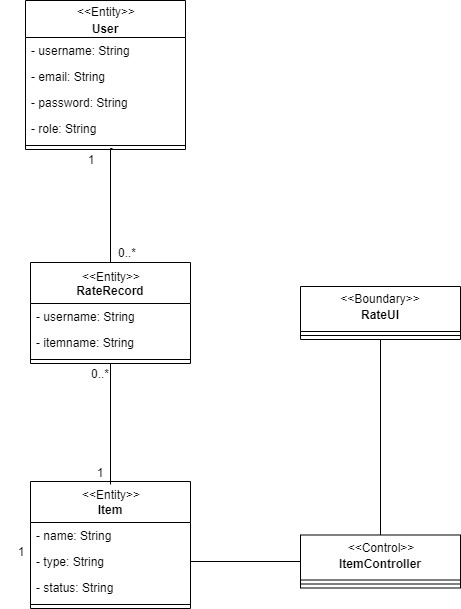

The diagram above was exported from draw.io. Its source (the exported page's mxGraphModel, read from the mxfile embedded in the PNG):
<mxGraphModel dx="1422" dy="723" grid="1" gridSize="10" guides="1" tooltips="1" connect="1" arrows="1" fold="1" page="1" pageScale="1" pageWidth="850" pageHeight="1100" math="0" shadow="0">
  <root>
    <mxCell id="-g7jfPhdrKky_ucqFQNF-0" />
    <mxCell id="-g7jfPhdrKky_ucqFQNF-1" parent="-g7jfPhdrKky_ucqFQNF-0" />
    <mxCell id="y7dT07b8OsA-X8faxX6m-0" value="&#10;Item" style="swimlane;fontStyle=1;align=center;verticalAlign=top;childLayout=stackLayout;horizontal=1;startSize=41;horizontalStack=0;resizeParent=1;resizeParentMax=0;resizeLast=0;collapsible=1;marginBottom=0;" vertex="1" parent="-g7jfPhdrKky_ucqFQNF-1">
      <mxGeometry x="209" y="517" width="160" height="127" as="geometry" />
    </mxCell>
    <mxCell id="y7dT07b8OsA-X8faxX6m-1" value="- name: String" style="text;strokeColor=none;fillColor=none;align=left;verticalAlign=top;spacingLeft=4;spacingRight=4;overflow=hidden;rotatable=0;points=[[0,0.5],[1,0.5]];portConstraint=eastwest;" vertex="1" parent="y7dT07b8OsA-X8faxX6m-0">
      <mxGeometry y="41" width="160" height="26" as="geometry" />
    </mxCell>
    <mxCell id="y7dT07b8OsA-X8faxX6m-2" value="- type: String" style="text;strokeColor=none;fillColor=none;align=left;verticalAlign=top;spacingLeft=4;spacingRight=4;overflow=hidden;rotatable=0;points=[[0,0.5],[1,0.5]];portConstraint=eastwest;" vertex="1" parent="y7dT07b8OsA-X8faxX6m-0">
      <mxGeometry y="67" width="160" height="26" as="geometry" />
    </mxCell>
    <mxCell id="y7dT07b8OsA-X8faxX6m-3" value="- status: String" style="text;strokeColor=none;fillColor=none;align=left;verticalAlign=top;spacingLeft=4;spacingRight=4;overflow=hidden;rotatable=0;points=[[0,0.5],[1,0.5]];portConstraint=eastwest;" vertex="1" parent="y7dT07b8OsA-X8faxX6m-0">
      <mxGeometry y="93" width="160" height="26" as="geometry" />
    </mxCell>
    <mxCell id="y7dT07b8OsA-X8faxX6m-4" value="" style="line;strokeWidth=1;fillColor=none;align=left;verticalAlign=middle;spacingTop=-1;spacingLeft=3;spacingRight=3;rotatable=0;labelPosition=right;points=[];portConstraint=eastwest;" vertex="1" parent="y7dT07b8OsA-X8faxX6m-0">
      <mxGeometry y="119" width="160" height="8" as="geometry" />
    </mxCell>
    <mxCell id="y7dT07b8OsA-X8faxX6m-5" value="&amp;lt;&amp;lt;Entity&amp;gt;&amp;gt;" style="text;html=1;strokeColor=none;fillColor=none;align=center;verticalAlign=middle;whiteSpace=wrap;rounded=0;" vertex="1" parent="-g7jfPhdrKky_ucqFQNF-1">
      <mxGeometry x="209" y="520" width="160" height="20" as="geometry" />
    </mxCell>
    <mxCell id="y7dT07b8OsA-X8faxX6m-6" value="1" style="text;html=1;strokeColor=none;fillColor=none;align=center;verticalAlign=middle;whiteSpace=wrap;rounded=0;" vertex="1" parent="-g7jfPhdrKky_ucqFQNF-1">
      <mxGeometry x="179" y="577" width="40" height="20" as="geometry" />
    </mxCell>
    <mxCell id="y7dT07b8OsA-X8faxX6m-7" value="1" style="text;html=1;strokeColor=none;fillColor=none;align=center;verticalAlign=middle;whiteSpace=wrap;rounded=0;" vertex="1" parent="-g7jfPhdrKky_ucqFQNF-1">
      <mxGeometry x="258" y="498" width="40" height="20" as="geometry" />
    </mxCell>
    <mxCell id="y7dT07b8OsA-X8faxX6m-8" style="edgeStyle=orthogonalEdgeStyle;rounded=0;orthogonalLoop=1;jettySize=auto;html=1;exitX=0;exitY=0.5;exitDx=0;exitDy=0;entryX=1;entryY=0.5;entryDx=0;entryDy=0;endArrow=none;endFill=0;" edge="1" parent="-g7jfPhdrKky_ucqFQNF-1" source="y7dT07b8OsA-X8faxX6m-10" target="y7dT07b8OsA-X8faxX6m-2">
      <mxGeometry relative="1" as="geometry" />
    </mxCell>
    <mxCell id="y7dT07b8OsA-X8faxX6m-9" style="edgeStyle=orthogonalEdgeStyle;rounded=0;orthogonalLoop=1;jettySize=auto;html=1;exitX=0.5;exitY=0;exitDx=0;exitDy=0;entryX=0.5;entryY=1;entryDx=0;entryDy=0;endArrow=none;endFill=0;" edge="1" parent="-g7jfPhdrKky_ucqFQNF-1" source="y7dT07b8OsA-X8faxX6m-12" target="y7dT07b8OsA-X8faxX6m-13">
      <mxGeometry relative="1" as="geometry" />
    </mxCell>
    <mxCell id="y7dT07b8OsA-X8faxX6m-10" value="&#10;ItemController" style="swimlane;fontStyle=1;align=center;verticalAlign=top;childLayout=stackLayout;horizontal=1;startSize=45;horizontalStack=0;resizeParent=1;resizeParentMax=0;resizeLast=0;collapsible=1;marginBottom=0;" vertex="1" parent="-g7jfPhdrKky_ucqFQNF-1">
      <mxGeometry x="479" y="570.5" width="160" height="53" as="geometry" />
    </mxCell>
    <mxCell id="y7dT07b8OsA-X8faxX6m-11" value="" style="line;strokeWidth=1;fillColor=none;align=left;verticalAlign=middle;spacingTop=-1;spacingLeft=3;spacingRight=3;rotatable=0;labelPosition=right;points=[];portConstraint=eastwest;" vertex="1" parent="y7dT07b8OsA-X8faxX6m-10">
      <mxGeometry y="45" width="160" height="8" as="geometry" />
    </mxCell>
    <mxCell id="y7dT07b8OsA-X8faxX6m-12" value="&amp;lt;&amp;lt;Control&amp;gt;&amp;gt;" style="text;html=1;strokeColor=none;fillColor=none;align=center;verticalAlign=middle;whiteSpace=wrap;rounded=0;" vertex="1" parent="-g7jfPhdrKky_ucqFQNF-1">
      <mxGeometry x="479" y="572.5" width="160" height="20" as="geometry" />
    </mxCell>
    <mxCell id="y7dT07b8OsA-X8faxX6m-13" value="&#10;RateUI" style="swimlane;fontStyle=1;align=center;verticalAlign=top;childLayout=stackLayout;horizontal=1;startSize=45;horizontalStack=0;resizeParent=1;resizeParentMax=0;resizeLast=0;collapsible=1;marginBottom=0;" vertex="1" parent="-g7jfPhdrKky_ucqFQNF-1">
      <mxGeometry x="479" y="322" width="160" height="53" as="geometry" />
    </mxCell>
    <mxCell id="y7dT07b8OsA-X8faxX6m-14" value="" style="line;strokeWidth=1;fillColor=none;align=left;verticalAlign=middle;spacingTop=-1;spacingLeft=3;spacingRight=3;rotatable=0;labelPosition=right;points=[];portConstraint=eastwest;" vertex="1" parent="y7dT07b8OsA-X8faxX6m-13">
      <mxGeometry y="45" width="160" height="8" as="geometry" />
    </mxCell>
    <mxCell id="y7dT07b8OsA-X8faxX6m-15" value="&amp;lt;&amp;lt;Boundary&amp;gt;&amp;gt;" style="text;html=1;strokeColor=none;fillColor=none;align=center;verticalAlign=middle;whiteSpace=wrap;rounded=0;" vertex="1" parent="-g7jfPhdrKky_ucqFQNF-1">
      <mxGeometry x="479" y="324" width="160" height="20" as="geometry" />
    </mxCell>
    <mxCell id="3meoNVo_0xmB31r1cbd--0" style="edgeStyle=orthogonalEdgeStyle;rounded=0;orthogonalLoop=1;jettySize=auto;html=1;exitX=1.05;exitY=-0.05;exitDx=0;exitDy=0;entryX=0.5;entryY=0;entryDx=0;entryDy=0;endArrow=none;endFill=0;exitPerimeter=0;" edge="1" parent="-g7jfPhdrKky_ucqFQNF-1" source="3meoNVo_0xmB31r1cbd--7" target="3meoNVo_0xmB31r1cbd--12">
      <mxGeometry relative="1" as="geometry">
        <Array as="points">
          <mxPoint x="289" y="184" />
        </Array>
      </mxGeometry>
    </mxCell>
    <mxCell id="3meoNVo_0xmB31r1cbd--1" value="&#10;User" style="swimlane;fontStyle=1;align=center;verticalAlign=top;childLayout=stackLayout;horizontal=1;startSize=37;horizontalStack=0;resizeParent=1;resizeParentMax=0;resizeLast=0;collapsible=1;marginBottom=0;" vertex="1" parent="-g7jfPhdrKky_ucqFQNF-1">
      <mxGeometry x="204" y="36" width="160" height="149" as="geometry" />
    </mxCell>
    <mxCell id="3meoNVo_0xmB31r1cbd--2" value="- username: String" style="text;strokeColor=none;fillColor=none;align=left;verticalAlign=top;spacingLeft=4;spacingRight=4;overflow=hidden;rotatable=0;points=[[0,0.5],[1,0.5]];portConstraint=eastwest;" vertex="1" parent="3meoNVo_0xmB31r1cbd--1">
      <mxGeometry y="37" width="160" height="26" as="geometry" />
    </mxCell>
    <mxCell id="3meoNVo_0xmB31r1cbd--3" value="- email: String" style="text;strokeColor=none;fillColor=none;align=left;verticalAlign=top;spacingLeft=4;spacingRight=4;overflow=hidden;rotatable=0;points=[[0,0.5],[1,0.5]];portConstraint=eastwest;" vertex="1" parent="3meoNVo_0xmB31r1cbd--1">
      <mxGeometry y="63" width="160" height="26" as="geometry" />
    </mxCell>
    <mxCell id="3meoNVo_0xmB31r1cbd--4" value="- password: String" style="text;strokeColor=none;fillColor=none;align=left;verticalAlign=top;spacingLeft=4;spacingRight=4;overflow=hidden;rotatable=0;points=[[0,0.5],[1,0.5]];portConstraint=eastwest;" vertex="1" parent="3meoNVo_0xmB31r1cbd--1">
      <mxGeometry y="89" width="160" height="26" as="geometry" />
    </mxCell>
    <mxCell id="3meoNVo_0xmB31r1cbd--15" value="- role: String" style="text;strokeColor=none;fillColor=none;align=left;verticalAlign=top;spacingLeft=4;spacingRight=4;overflow=hidden;rotatable=0;points=[[0,0.5],[1,0.5]];portConstraint=eastwest;" vertex="1" parent="3meoNVo_0xmB31r1cbd--1">
      <mxGeometry y="115" width="160" height="26" as="geometry" />
    </mxCell>
    <mxCell id="3meoNVo_0xmB31r1cbd--5" value="" style="line;strokeWidth=1;fillColor=none;align=left;verticalAlign=middle;spacingTop=-1;spacingLeft=3;spacingRight=3;rotatable=0;labelPosition=right;points=[];portConstraint=eastwest;" vertex="1" parent="3meoNVo_0xmB31r1cbd--1">
      <mxGeometry y="141" width="160" height="8" as="geometry" />
    </mxCell>
    <mxCell id="3meoNVo_0xmB31r1cbd--6" value="&amp;lt;&amp;lt;Entity&amp;gt;&amp;gt;" style="text;html=1;strokeColor=none;fillColor=none;align=center;verticalAlign=middle;whiteSpace=wrap;rounded=0;" vertex="1" parent="-g7jfPhdrKky_ucqFQNF-1">
      <mxGeometry x="204" y="37" width="160" height="20" as="geometry" />
    </mxCell>
    <mxCell id="3meoNVo_0xmB31r1cbd--7" value="1" style="text;html=1;strokeColor=none;fillColor=none;align=center;verticalAlign=middle;whiteSpace=wrap;rounded=0;" vertex="1" parent="-g7jfPhdrKky_ucqFQNF-1">
      <mxGeometry x="249" y="185" width="40" height="20" as="geometry" />
    </mxCell>
    <mxCell id="3meoNVo_0xmB31r1cbd--17" style="edgeStyle=orthogonalEdgeStyle;rounded=0;orthogonalLoop=1;jettySize=auto;html=1;exitX=0.5;exitY=1;exitDx=0;exitDy=0;entryX=0.5;entryY=0;entryDx=0;entryDy=0;endArrow=none;endFill=0;" edge="1" parent="-g7jfPhdrKky_ucqFQNF-1" source="3meoNVo_0xmB31r1cbd--8" target="y7dT07b8OsA-X8faxX6m-5">
      <mxGeometry relative="1" as="geometry" />
    </mxCell>
    <mxCell id="3meoNVo_0xmB31r1cbd--8" value="&#10;RateRecord" style="swimlane;fontStyle=1;align=center;verticalAlign=top;childLayout=stackLayout;horizontal=1;startSize=41;horizontalStack=0;resizeParent=1;resizeParentMax=0;resizeLast=0;collapsible=1;marginBottom=0;" vertex="1" parent="-g7jfPhdrKky_ucqFQNF-1">
      <mxGeometry x="209" y="298" width="160" height="101" as="geometry" />
    </mxCell>
    <mxCell id="3meoNVo_0xmB31r1cbd--9" value="- username: String" style="text;strokeColor=none;fillColor=none;align=left;verticalAlign=top;spacingLeft=4;spacingRight=4;overflow=hidden;rotatable=0;points=[[0,0.5],[1,0.5]];portConstraint=eastwest;" vertex="1" parent="3meoNVo_0xmB31r1cbd--8">
      <mxGeometry y="41" width="160" height="26" as="geometry" />
    </mxCell>
    <mxCell id="3meoNVo_0xmB31r1cbd--10" value="- itemname: String" style="text;strokeColor=none;fillColor=none;align=left;verticalAlign=top;spacingLeft=4;spacingRight=4;overflow=hidden;rotatable=0;points=[[0,0.5],[1,0.5]];portConstraint=eastwest;" vertex="1" parent="3meoNVo_0xmB31r1cbd--8">
      <mxGeometry y="67" width="160" height="26" as="geometry" />
    </mxCell>
    <mxCell id="3meoNVo_0xmB31r1cbd--11" value="" style="line;strokeWidth=1;fillColor=none;align=left;verticalAlign=middle;spacingTop=-1;spacingLeft=3;spacingRight=3;rotatable=0;labelPosition=right;points=[];portConstraint=eastwest;" vertex="1" parent="3meoNVo_0xmB31r1cbd--8">
      <mxGeometry y="93" width="160" height="8" as="geometry" />
    </mxCell>
    <mxCell id="3meoNVo_0xmB31r1cbd--12" value="&amp;lt;&amp;lt;Entity&amp;gt;&amp;gt;" style="text;html=1;strokeColor=none;fillColor=none;align=center;verticalAlign=middle;whiteSpace=wrap;rounded=0;" vertex="1" parent="-g7jfPhdrKky_ucqFQNF-1">
      <mxGeometry x="209" y="301.5" width="160" height="20" as="geometry" />
    </mxCell>
    <mxCell id="3meoNVo_0xmB31r1cbd--13" value="0..*" style="text;html=1;strokeColor=none;fillColor=none;align=center;verticalAlign=middle;whiteSpace=wrap;rounded=0;" vertex="1" parent="-g7jfPhdrKky_ucqFQNF-1">
      <mxGeometry x="285" y="277.5" width="40" height="20" as="geometry" />
    </mxCell>
    <mxCell id="3meoNVo_0xmB31r1cbd--14" value="0..*" style="text;html=1;strokeColor=none;fillColor=none;align=center;verticalAlign=middle;whiteSpace=wrap;rounded=0;" vertex="1" parent="-g7jfPhdrKky_ucqFQNF-1">
      <mxGeometry x="258" y="399" width="40" height="20" as="geometry" />
    </mxCell>
  </root>
</mxGraphModel>